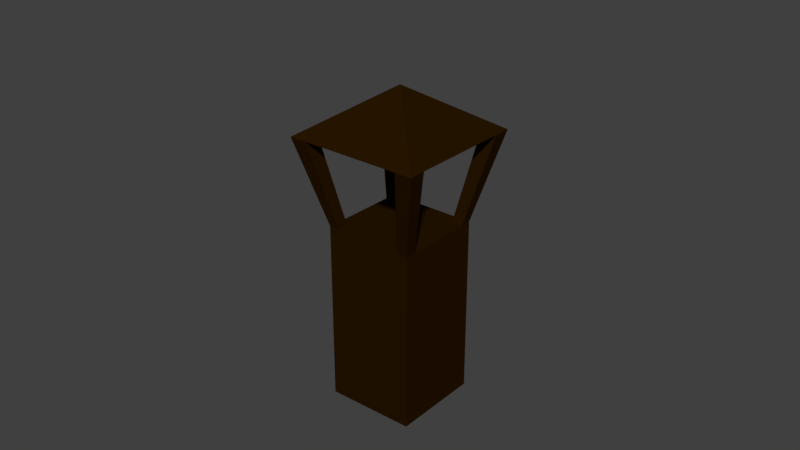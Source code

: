 # Source: wooden_tower.blend  (saved by Blender 2.79.0; exported with 4.5.12 LTS)
import bpy
from mathutils import Matrix  # noqa: F401  (used for matrix-valued properties, if any)

bpy.ops.wm.read_factory_settings(use_empty=True)
scene = bpy.context.scene
scene.name = 'Scene'

# ---- collections
col_collection_1 = bpy.data.collections.new('Collection 1'); scene.collection.children.link(col_collection_1)

# ---- materials (node trees are filled in below, after node groups)
mat_material = bpy.data.materials.new('Material')
mat_material.alpha_threshold = 0.0
mat_material.use_transparent_shadow = False
mat_material.diffuse_color = (0.0202, 0.008175, 0.0, 1.0)
mat_material.roughness = 0.5
mat_material.specular_intensity = 0.7453

# ---- material node trees

# ---- world
world_world = bpy.data.worlds.new('World'); scene.world = world_world
world_world.color = (0.05088, 0.05088, 0.05088)
world_world.use_sun_shadow = False
world_world.sun_shadow_jitter_overblur = 0.0
world_world.cycles.sampling_method = 'MANUAL'

# ---- meshes
me_cube = bpy.data.meshes.new('Cube')
me_cube.from_pydata([(-0.9877, -0.9877, -1.0), (-0.9877, -0.9877, 1.0), (-0.9877, 0.9877, -0.9877), (-0.9877, 0.9877, 0.9877), (0.9877, -0.9877, -0.9877), (0.9877, -0.9877, 0.9877), (0.9877, 0.9877, -0.9877), (0.9877, 0.9877, 0.9877), (-1.481, 1.481, 1.975), (1.481, 1.111, 1.975), (0.9877, 0.7407, 0.9877), (1.481, 1.481, 1.975), (-0.7407, 0.9877, 0.9877), (-1.111, 1.481, 1.975), (-0.7407, 0.7407, 0.9877), (-1.111, 1.111, 1.975), (-0.9877, 0.7407, 0.9877), (-1.481, 1.111, 1.975), (0.7407, 0.7407, 0.9877), (1.111, 1.111, 1.975), (0.7407, 0.9877, 0.9877), (1.111, 1.481, 1.975), (1.111, -1.481, 1.975), (0.7407, -0.9877, 0.9877), (1.481, -1.481, 1.975), (0.7407, -0.7407, 0.9877), (1.111, -1.111, 1.975), (0.9877, -0.7407, 0.9877), (1.481, -1.111, 1.975), (-1.481, -1.111, 1.975), (-0.9877, -0.7407, 0.9877), (-1.481, -1.481, 1.975), (-0.7407, -0.7407, 0.9877), (-1.111, -1.111, 1.975), (-0.7407, -0.9877, 0.9877), (-1.111, -1.481, 1.975), (0.0, -1.192e-07, 2.469)], [], [(0, 1, 3, 2), (2, 3, 7, 6), (6, 7, 5, 4), (4, 5, 1, 0), (2, 6, 4, 0), (7, 3, 1, 5), (10, 9, 19, 18), (3, 8, 13, 12), (12, 13, 15, 14), (14, 15, 17, 16), (8, 3, 16, 17), (18, 19, 21, 20), (23, 22, 26, 25), (25, 26, 28, 27), (30, 29, 33, 32), (32, 33, 35, 34), (35, 31, 1, 34), (31, 29, 30, 1), (24, 22, 23, 5), (28, 24, 5, 27), (11, 9, 10, 7), (21, 11, 7, 20), (36, 11, 8), (36, 8, 31), (36, 31, 24), (36, 24, 11)])
me_cube.materials.append(mat_material)
me_cube.use_remesh_preserve_volume = False
me_cube.use_remesh_preserve_attributes = False
me_cube.use_mirror_vertex_groups = False
me_cube.update()
me_cube_001 = bpy.data.meshes.new('Cube.001')
me_cube_001.from_pydata([(-1.0, -1.0, -1.0), (-1.0, -1.0, 1.0), (-1.0, 1.0, -1.0), (-1.0, 1.0, 1.0), (1.0, -1.0, -1.0), (1.0, -1.0, 1.0), (1.0, 1.0, -1.0), (1.0, 1.0, 1.0)], [(2, 0), (0, 1), (1, 3), (3, 2), (6, 2), (3, 7), (7, 6), (4, 6), (7, 5), (5, 4), (0, 4), (5, 1)], [])
me_cube_001.use_remesh_preserve_volume = False
me_cube_001.use_remesh_preserve_attributes = False
me_cube_001.use_mirror_vertex_groups = False
me_cube_001.update()

# ---- objects
ob_cube = bpy.data.objects.new('Cube', me_cube)
ob_boundary = bpy.data.objects.new('Boundary', me_cube_001)

# ---- transforms, parenting, visibility, modifiers, constraints
ob_cube.location = (0.0, 0.0, -8.0)
ob_cube.scale = (4.05, 4.05, 8.1)
ob_cube.lineart.crease_threshold = 0.0
ob_boundary.location = (0.0, 0.0, 0.0)
ob_boundary.scale = (16.0, 16.0, 16.0)
ob_boundary.lineart.crease_threshold = 0.0

# ---- collection membership
col_collection_1.objects.link(ob_cube)
col_collection_1.objects.link(ob_boundary)

# ---- scene / render settings (as saved in the file)
scene.frame_start = 1; scene.frame_end = 250; scene.frame_set(0)
scene.render.engine = 'BLENDER_EEVEE_NEXT'
scene.render.resolution_percentage = 50
scene.render.dither_intensity = 0.0
scene.cycles.use_denoising = False
scene.cycles.samples = 128
scene.cycles.sampling_pattern = 'TABULATED_SOBOL'
scene.cycles.use_adaptive_sampling = False
scene.cycles.use_light_tree = False
scene.cycles.blur_glossy = 0.0
scene.cycles.sample_clamp_indirect = 0.0
scene.view_settings.view_transform = 'Standard'
bpy.context.view_layer.update()

# ---- added for rendering (the .blend has no active camera and no usable light): camera, sun
cam_auto = bpy.data.cameras.new('AutoCamera')
cam_auto.lens = 50.0
cam_auto.sensor_width = 36.0
cam_auto.clip_end = 1000.0
ob_auto_camera = bpy.data.objects.new('AutoCamera', cam_auto)
scene.collection.objects.link(ob_auto_camera)
ob_auto_camera.location = (51.3346, -61.6016, 41.0177)
ob_auto_camera.rotation_euler = (1.09748, -7.21219e-08, 0.694738)
scene.camera = ob_auto_camera
light_auto_sun = bpy.data.lights.new('AutoSun', 'SUN')
light_auto_sun.energy = 3.0
light_auto_sun.angle = 0.0523599
ob_auto_sun = bpy.data.objects.new('AutoSun', light_auto_sun)
scene.collection.objects.link(ob_auto_sun)
ob_auto_sun.rotation_euler = (0.872665, 0.174533, 0.523599)
bpy.context.view_layer.update()

